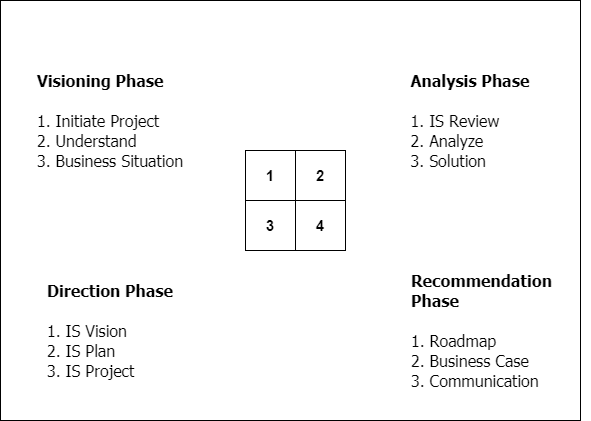

The diagram above was exported from draw.io. Its source (the exported page's mxGraphModel, read from the mxfile embedded in the PNG):
<mxGraphModel dx="1019" dy="519" grid="1" gridSize="10" guides="1" tooltips="1" connect="1" arrows="1" fold="1" page="1" pageScale="1" pageWidth="850" pageHeight="1100" math="0" shadow="0">
  <root>
    <mxCell id="0" />
    <mxCell id="1" parent="0" />
    <mxCell id="Es9U2XeicnUYfWKSnsI8-2" value="" style="rounded=0;whiteSpace=wrap;html=1;" vertex="1" parent="1">
      <mxGeometry x="130" y="110" width="580" height="420" as="geometry" />
    </mxCell>
    <mxCell id="Es9U2XeicnUYfWKSnsI8-8" value="" style="group" vertex="1" connectable="0" parent="1">
      <mxGeometry x="375" y="260" width="100" height="100" as="geometry" />
    </mxCell>
    <mxCell id="Es9U2XeicnUYfWKSnsI8-3" value="&lt;font style=&quot;font-size: 15px&quot;&gt;&lt;b&gt;1&lt;/b&gt;&lt;/font&gt;" style="whiteSpace=wrap;html=1;aspect=fixed;" vertex="1" parent="Es9U2XeicnUYfWKSnsI8-8">
      <mxGeometry width="50" height="50" as="geometry" />
    </mxCell>
    <mxCell id="Es9U2XeicnUYfWKSnsI8-4" value="&lt;font style=&quot;font-size: 15px&quot;&gt;&lt;b&gt;2&lt;/b&gt;&lt;/font&gt;" style="whiteSpace=wrap;html=1;aspect=fixed;" vertex="1" parent="Es9U2XeicnUYfWKSnsI8-8">
      <mxGeometry x="50" width="50" height="50" as="geometry" />
    </mxCell>
    <mxCell id="Es9U2XeicnUYfWKSnsI8-5" value="&lt;b&gt;&lt;font style=&quot;font-size: 15px&quot;&gt;4&lt;/font&gt;&lt;/b&gt;" style="whiteSpace=wrap;html=1;aspect=fixed;" vertex="1" parent="Es9U2XeicnUYfWKSnsI8-8">
      <mxGeometry x="50" y="50" width="50" height="50" as="geometry" />
    </mxCell>
    <mxCell id="Es9U2XeicnUYfWKSnsI8-6" value="&lt;b&gt;&lt;font style=&quot;font-size: 15px&quot;&gt;3&lt;/font&gt;&lt;/b&gt;" style="whiteSpace=wrap;html=1;aspect=fixed;" vertex="1" parent="Es9U2XeicnUYfWKSnsI8-8">
      <mxGeometry y="50" width="50" height="50" as="geometry" />
    </mxCell>
    <mxCell id="Es9U2XeicnUYfWKSnsI8-9" value="&lt;div style=&quot;text-align: left ; font-size: 16px&quot;&gt;&lt;span&gt;&lt;font face=&quot;Tahoma&quot; style=&quot;font-size: 16px&quot;&gt;&lt;b&gt;Visioning Phase&lt;/b&gt;&lt;/font&gt;&lt;/span&gt;&lt;/div&gt;&lt;div style=&quot;text-align: left ; font-size: 16px&quot;&gt;&lt;font face=&quot;Tahoma&quot; style=&quot;font-size: 16px&quot;&gt;&lt;br&gt;&lt;/font&gt;&lt;/div&gt;&lt;div style=&quot;text-align: left ; font-size: 16px&quot;&gt;&lt;span&gt;&lt;font face=&quot;Tahoma&quot; style=&quot;font-size: 16px&quot;&gt;1. Initiate Project&lt;/font&gt;&lt;/span&gt;&lt;/div&gt;&lt;div style=&quot;text-align: left ; font-size: 16px&quot;&gt;&lt;span&gt;&lt;font face=&quot;Tahoma&quot; style=&quot;font-size: 16px&quot;&gt;2. Understand&lt;/font&gt;&lt;/span&gt;&lt;/div&gt;&lt;div style=&quot;text-align: left ; font-size: 16px&quot;&gt;&lt;span&gt;&lt;font face=&quot;Tahoma&quot; style=&quot;font-size: 16px&quot;&gt;3. Business Situation&lt;/font&gt;&lt;/span&gt;&lt;/div&gt;" style="text;html=1;strokeColor=none;fillColor=none;align=center;verticalAlign=middle;whiteSpace=wrap;rounded=0;" vertex="1" parent="1">
      <mxGeometry x="150" y="220" width="180" height="20" as="geometry" />
    </mxCell>
    <mxCell id="Es9U2XeicnUYfWKSnsI8-10" value="&lt;div style=&quot;text-align: left ; font-size: 16px&quot;&gt;&lt;span&gt;&lt;font face=&quot;Tahoma&quot; style=&quot;font-size: 16px&quot;&gt;&lt;b&gt;Analysis Phase&lt;/b&gt;&lt;/font&gt;&lt;/span&gt;&lt;/div&gt;&lt;div style=&quot;text-align: left ; font-size: 16px&quot;&gt;&lt;font face=&quot;Tahoma&quot; style=&quot;font-size: 16px&quot;&gt;&lt;br&gt;&lt;/font&gt;&lt;/div&gt;&lt;div style=&quot;text-align: left ; font-size: 16px&quot;&gt;&lt;span&gt;&lt;font face=&quot;Tahoma&quot; style=&quot;font-size: 16px&quot;&gt;1. IS Review&lt;/font&gt;&lt;/span&gt;&lt;/div&gt;&lt;div style=&quot;text-align: left ; font-size: 16px&quot;&gt;&lt;span&gt;&lt;font face=&quot;Tahoma&quot; style=&quot;font-size: 16px&quot;&gt;2. Analyze&lt;/font&gt;&lt;/span&gt;&lt;/div&gt;&lt;div style=&quot;text-align: left ; font-size: 16px&quot;&gt;&lt;span&gt;&lt;font face=&quot;Tahoma&quot; style=&quot;font-size: 16px&quot;&gt;3. Solution&lt;/font&gt;&lt;/span&gt;&lt;/div&gt;" style="text;html=1;strokeColor=none;fillColor=none;align=center;verticalAlign=middle;whiteSpace=wrap;rounded=0;" vertex="1" parent="1">
      <mxGeometry x="510" y="220" width="180" height="20" as="geometry" />
    </mxCell>
    <mxCell id="Es9U2XeicnUYfWKSnsI8-11" value="&lt;div style=&quot;text-align: left ; font-size: 16px&quot;&gt;&lt;span&gt;&lt;font face=&quot;Tahoma&quot; style=&quot;font-size: 16px&quot;&gt;&lt;b&gt;Direction Phase&lt;/b&gt;&lt;/font&gt;&lt;/span&gt;&lt;/div&gt;&lt;div style=&quot;text-align: left ; font-size: 16px&quot;&gt;&lt;font face=&quot;Tahoma&quot; style=&quot;font-size: 16px&quot;&gt;&lt;br&gt;&lt;/font&gt;&lt;/div&gt;&lt;div style=&quot;text-align: left ; font-size: 16px&quot;&gt;&lt;span&gt;&lt;font face=&quot;Tahoma&quot; style=&quot;font-size: 16px&quot;&gt;1. IS Vision&lt;/font&gt;&lt;/span&gt;&lt;/div&gt;&lt;div style=&quot;text-align: left ; font-size: 16px&quot;&gt;&lt;span&gt;&lt;font face=&quot;Tahoma&quot; style=&quot;font-size: 16px&quot;&gt;2. IS Plan&lt;/font&gt;&lt;/span&gt;&lt;/div&gt;&lt;div style=&quot;text-align: left ; font-size: 16px&quot;&gt;&lt;span&gt;&lt;font face=&quot;Tahoma&quot; style=&quot;font-size: 16px&quot;&gt;3. IS Project&lt;/font&gt;&lt;/span&gt;&lt;/div&gt;" style="text;html=1;strokeColor=none;fillColor=none;align=center;verticalAlign=middle;whiteSpace=wrap;rounded=0;" vertex="1" parent="1">
      <mxGeometry x="150" y="430" width="180" height="20" as="geometry" />
    </mxCell>
    <mxCell id="Es9U2XeicnUYfWKSnsI8-12" value="&lt;div style=&quot;text-align: left ; font-size: 16px&quot;&gt;&lt;span&gt;&lt;font face=&quot;Tahoma&quot; style=&quot;font-size: 16px&quot;&gt;&lt;b&gt;Recommendation Phase&lt;/b&gt;&lt;/font&gt;&lt;/span&gt;&lt;/div&gt;&lt;div style=&quot;text-align: left ; font-size: 16px&quot;&gt;&lt;font face=&quot;Tahoma&quot; style=&quot;font-size: 16px&quot;&gt;&lt;br&gt;&lt;/font&gt;&lt;/div&gt;&lt;div style=&quot;text-align: left ; font-size: 16px&quot;&gt;&lt;span&gt;&lt;font face=&quot;Tahoma&quot; style=&quot;font-size: 16px&quot;&gt;1. Roadmap&lt;/font&gt;&lt;/span&gt;&lt;/div&gt;&lt;div style=&quot;text-align: left ; font-size: 16px&quot;&gt;&lt;span&gt;&lt;font face=&quot;Tahoma&quot; style=&quot;font-size: 16px&quot;&gt;2. Business Case&lt;/font&gt;&lt;/span&gt;&lt;/div&gt;&lt;div style=&quot;text-align: left ; font-size: 16px&quot;&gt;&lt;span&gt;&lt;font face=&quot;Tahoma&quot; style=&quot;font-size: 16px&quot;&gt;3. Communication&lt;/font&gt;&lt;/span&gt;&lt;/div&gt;" style="text;html=1;strokeColor=none;fillColor=none;align=center;verticalAlign=middle;whiteSpace=wrap;rounded=0;" vertex="1" parent="1">
      <mxGeometry x="540" y="430" width="180" height="20" as="geometry" />
    </mxCell>
  </root>
</mxGraphModel>